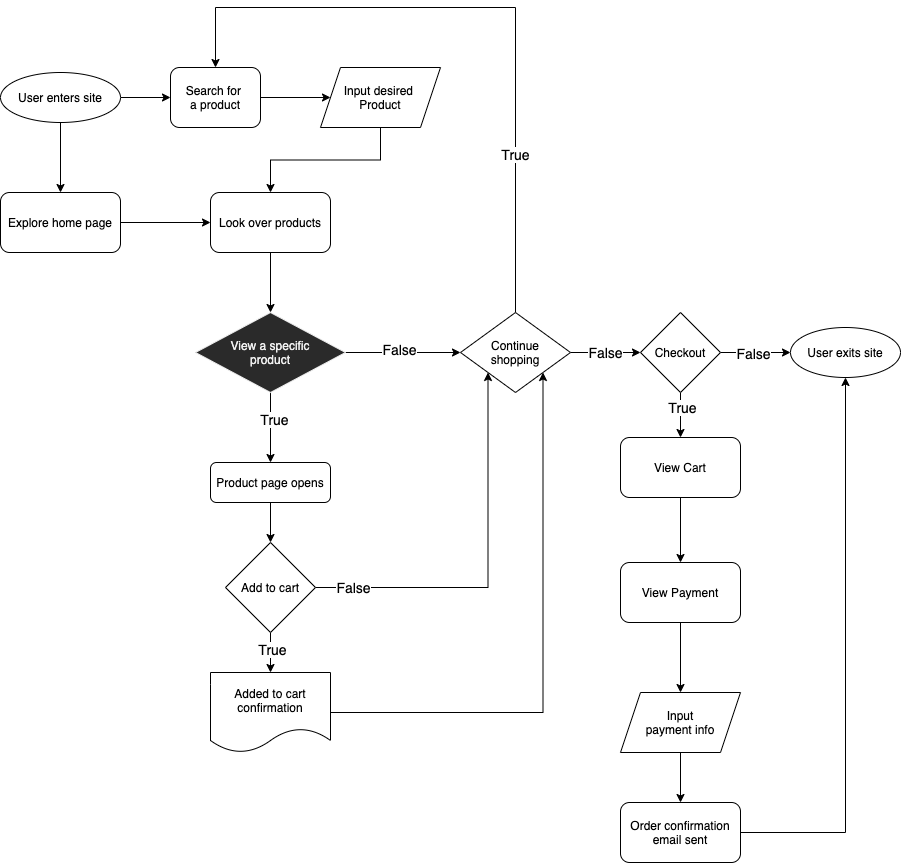

The diagram above was exported from draw.io. Its source (the exported page's mxGraphModel, read from the mxfile embedded in the PNG):
<mxGraphModel dx="846" dy="627" grid="1" gridSize="10" guides="1" tooltips="1" connect="1" arrows="1" fold="1" page="1" pageScale="1" pageWidth="850" pageHeight="1100" math="0" shadow="0">
  <root>
    <mxCell id="0" />
    <mxCell id="1" parent="0" />
    <mxCell id="4" style="edgeStyle=orthogonalEdgeStyle;rounded=0;orthogonalLoop=1;jettySize=auto;html=1;entryX=0;entryY=0.5;entryDx=0;entryDy=0;" edge="1" parent="1" source="2" target="3">
      <mxGeometry relative="1" as="geometry" />
    </mxCell>
    <mxCell id="6" style="edgeStyle=orthogonalEdgeStyle;rounded=0;orthogonalLoop=1;jettySize=auto;html=1;entryX=0.5;entryY=0;entryDx=0;entryDy=0;" edge="1" parent="1" source="2" target="5">
      <mxGeometry relative="1" as="geometry" />
    </mxCell>
    <mxCell id="2" value="User enters site" style="ellipse;whiteSpace=wrap;html=1;" vertex="1" parent="1">
      <mxGeometry x="20" y="185" width="120" height="50" as="geometry" />
    </mxCell>
    <mxCell id="8" style="edgeStyle=orthogonalEdgeStyle;rounded=0;orthogonalLoop=1;jettySize=auto;html=1;entryX=0;entryY=0.5;entryDx=0;entryDy=0;" edge="1" parent="1" source="3" target="7">
      <mxGeometry relative="1" as="geometry" />
    </mxCell>
    <mxCell id="3" value="Search for &lt;br&gt;a product" style="rounded=1;whiteSpace=wrap;html=1;" vertex="1" parent="1">
      <mxGeometry x="190" y="180" width="90" height="60" as="geometry" />
    </mxCell>
    <mxCell id="10" style="edgeStyle=orthogonalEdgeStyle;rounded=0;orthogonalLoop=1;jettySize=auto;html=1;entryX=0;entryY=0.5;entryDx=0;entryDy=0;" edge="1" parent="1" source="5" target="9">
      <mxGeometry relative="1" as="geometry" />
    </mxCell>
    <mxCell id="5" value="Explore home page" style="rounded=1;whiteSpace=wrap;html=1;" vertex="1" parent="1">
      <mxGeometry x="20" y="305" width="120" height="60" as="geometry" />
    </mxCell>
    <mxCell id="11" style="edgeStyle=orthogonalEdgeStyle;rounded=0;orthogonalLoop=1;jettySize=auto;html=1;entryX=0.5;entryY=0;entryDx=0;entryDy=0;" edge="1" parent="1" source="7" target="9">
      <mxGeometry relative="1" as="geometry" />
    </mxCell>
    <mxCell id="7" value="Input desired &lt;br&gt;Product" style="shape=parallelogram;perimeter=parallelogramPerimeter;whiteSpace=wrap;html=1;fixedSize=1;" vertex="1" parent="1">
      <mxGeometry x="340" y="180" width="120" height="60" as="geometry" />
    </mxCell>
    <mxCell id="13" style="edgeStyle=orthogonalEdgeStyle;rounded=0;orthogonalLoop=1;jettySize=auto;html=1;entryX=0.5;entryY=0;entryDx=0;entryDy=0;" edge="1" parent="1" source="9" target="12">
      <mxGeometry relative="1" as="geometry" />
    </mxCell>
    <mxCell id="9" value="Look over products" style="rounded=1;whiteSpace=wrap;html=1;" vertex="1" parent="1">
      <mxGeometry x="230" y="305" width="120" height="60" as="geometry" />
    </mxCell>
    <mxCell id="17" style="edgeStyle=orthogonalEdgeStyle;rounded=0;orthogonalLoop=1;jettySize=auto;html=1;entryX=0.5;entryY=0;entryDx=0;entryDy=0;" edge="1" parent="1" source="12" target="16">
      <mxGeometry relative="1" as="geometry" />
    </mxCell>
    <mxCell id="18" value="&lt;font style=&quot;font-size: 14px&quot;&gt;True&lt;/font&gt;" style="edgeLabel;html=1;align=center;verticalAlign=middle;resizable=0;points=[];" vertex="1" connectable="0" parent="17">
      <mxGeometry x="-0.2571" y="3" relative="1" as="geometry">
        <mxPoint as="offset" />
      </mxGeometry>
    </mxCell>
    <mxCell id="19" style="edgeStyle=orthogonalEdgeStyle;rounded=0;orthogonalLoop=1;jettySize=auto;html=1;entryX=0;entryY=0.5;entryDx=0;entryDy=0;" edge="1" parent="1" source="12" target="15">
      <mxGeometry relative="1" as="geometry" />
    </mxCell>
    <mxCell id="20" value="&lt;font style=&quot;font-size: 14px&quot;&gt;False&lt;/font&gt;" style="edgeLabel;html=1;align=center;verticalAlign=middle;resizable=0;points=[];" vertex="1" connectable="0" parent="19">
      <mxGeometry x="-0.0783" y="4" relative="1" as="geometry">
        <mxPoint as="offset" />
      </mxGeometry>
    </mxCell>
    <mxCell id="12" value="View a specific&lt;br&gt;product" style="rhombus;whiteSpace=wrap;html=1;fontFamily=Helvetica;fontSize=12;fontColor=#f0f0f0;align=center;strokeColor=#f0f0f0;fillColor=#2a2a2a;" vertex="1" parent="1">
      <mxGeometry x="215" y="425" width="150" height="80" as="geometry" />
    </mxCell>
    <mxCell id="30" style="edgeStyle=orthogonalEdgeStyle;rounded=0;orthogonalLoop=1;jettySize=auto;html=1;entryX=0.5;entryY=0;entryDx=0;entryDy=0;exitX=0.5;exitY=0;exitDx=0;exitDy=0;" edge="1" parent="1" source="15" target="3">
      <mxGeometry relative="1" as="geometry">
        <Array as="points">
          <mxPoint x="535" y="425" />
          <mxPoint x="535" y="120" />
          <mxPoint x="235" y="120" />
        </Array>
      </mxGeometry>
    </mxCell>
    <mxCell id="31" value="&lt;font style=&quot;font-size: 14px&quot;&gt;True&lt;/font&gt;" style="edgeLabel;html=1;align=center;verticalAlign=middle;resizable=0;points=[];" vertex="1" connectable="0" parent="30">
      <mxGeometry x="-0.5218" y="1" relative="1" as="geometry">
        <mxPoint as="offset" />
      </mxGeometry>
    </mxCell>
    <mxCell id="33" style="edgeStyle=orthogonalEdgeStyle;rounded=0;orthogonalLoop=1;jettySize=auto;html=1;exitX=1;exitY=0.5;exitDx=0;exitDy=0;entryX=0;entryY=0.5;entryDx=0;entryDy=0;" edge="1" parent="1" source="15" target="32">
      <mxGeometry relative="1" as="geometry" />
    </mxCell>
    <mxCell id="34" value="&lt;font style=&quot;font-size: 14px&quot;&gt;False&lt;/font&gt;" style="edgeLabel;html=1;align=center;verticalAlign=middle;resizable=0;points=[];" vertex="1" connectable="0" parent="33">
      <mxGeometry x="-0.02" y="1" relative="1" as="geometry">
        <mxPoint as="offset" />
      </mxGeometry>
    </mxCell>
    <mxCell id="15" value="Continue&lt;br&gt;shopping" style="rhombus;whiteSpace=wrap;html=1;" vertex="1" parent="1">
      <mxGeometry x="480" y="425" width="110" height="80" as="geometry" />
    </mxCell>
    <mxCell id="21" style="edgeStyle=orthogonalEdgeStyle;rounded=0;orthogonalLoop=1;jettySize=auto;html=1;" edge="1" parent="1" source="16" target="22">
      <mxGeometry relative="1" as="geometry">
        <mxPoint x="290" y="695" as="targetPoint" />
      </mxGeometry>
    </mxCell>
    <mxCell id="16" value="Product page opens" style="rounded=1;whiteSpace=wrap;html=1;" vertex="1" parent="1">
      <mxGeometry x="230" y="575" width="120" height="40" as="geometry" />
    </mxCell>
    <mxCell id="25" style="edgeStyle=orthogonalEdgeStyle;rounded=0;orthogonalLoop=1;jettySize=auto;html=1;entryX=0.5;entryY=0;entryDx=0;entryDy=0;" edge="1" parent="1" source="22" target="23">
      <mxGeometry relative="1" as="geometry" />
    </mxCell>
    <mxCell id="26" value="&lt;font style=&quot;font-size: 14px&quot;&gt;True&lt;/font&gt;" style="edgeLabel;html=1;align=center;verticalAlign=middle;resizable=0;points=[];" vertex="1" connectable="0" parent="25">
      <mxGeometry x="-0.2" y="1" relative="1" as="geometry">
        <mxPoint as="offset" />
      </mxGeometry>
    </mxCell>
    <mxCell id="28" style="edgeStyle=orthogonalEdgeStyle;rounded=0;orthogonalLoop=1;jettySize=auto;html=1;exitX=1;exitY=0.5;exitDx=0;exitDy=0;entryX=0;entryY=1;entryDx=0;entryDy=0;" edge="1" parent="1" source="22" target="15">
      <mxGeometry relative="1" as="geometry" />
    </mxCell>
    <mxCell id="29" value="&lt;font style=&quot;font-size: 14px&quot;&gt;False&lt;/font&gt;" style="edgeLabel;html=1;align=center;verticalAlign=middle;resizable=0;points=[];" vertex="1" connectable="0" parent="28">
      <mxGeometry x="-0.809" y="1" relative="1" as="geometry">
        <mxPoint as="offset" />
      </mxGeometry>
    </mxCell>
    <mxCell id="22" value="Add to cart" style="rhombus;whiteSpace=wrap;html=1;" vertex="1" parent="1">
      <mxGeometry x="245" y="655" width="90" height="90" as="geometry" />
    </mxCell>
    <mxCell id="24" style="edgeStyle=orthogonalEdgeStyle;rounded=0;orthogonalLoop=1;jettySize=auto;html=1;entryX=1;entryY=1;entryDx=0;entryDy=0;" edge="1" parent="1" source="23" target="15">
      <mxGeometry relative="1" as="geometry" />
    </mxCell>
    <mxCell id="23" value="Added to cart&lt;br&gt;confirmation" style="shape=document;whiteSpace=wrap;html=1;boundedLbl=1;" vertex="1" parent="1">
      <mxGeometry x="230" y="785" width="120" height="80" as="geometry" />
    </mxCell>
    <mxCell id="36" style="edgeStyle=orthogonalEdgeStyle;rounded=0;orthogonalLoop=1;jettySize=auto;html=1;entryX=0;entryY=0.5;entryDx=0;entryDy=0;" edge="1" parent="1" source="32" target="35">
      <mxGeometry relative="1" as="geometry" />
    </mxCell>
    <mxCell id="37" value="&lt;font style=&quot;font-size: 14px&quot;&gt;False&lt;/font&gt;" style="edgeLabel;html=1;align=center;verticalAlign=middle;resizable=0;points=[];" vertex="1" connectable="0" parent="36">
      <mxGeometry x="-0.1" y="4" relative="1" as="geometry">
        <mxPoint y="4" as="offset" />
      </mxGeometry>
    </mxCell>
    <mxCell id="44" style="edgeStyle=orthogonalEdgeStyle;rounded=0;orthogonalLoop=1;jettySize=auto;html=1;entryX=0.5;entryY=0;entryDx=0;entryDy=0;" edge="1" parent="1" source="32" target="39">
      <mxGeometry relative="1" as="geometry" />
    </mxCell>
    <mxCell id="48" value="&lt;font style=&quot;font-size: 14px&quot;&gt;True&lt;/font&gt;" style="edgeLabel;html=1;align=center;verticalAlign=middle;resizable=0;points=[];" vertex="1" connectable="0" parent="44">
      <mxGeometry x="-0.36" y="1" relative="1" as="geometry">
        <mxPoint as="offset" />
      </mxGeometry>
    </mxCell>
    <mxCell id="32" value="Checkout" style="rhombus;whiteSpace=wrap;html=1;" vertex="1" parent="1">
      <mxGeometry x="660" y="425" width="80" height="80" as="geometry" />
    </mxCell>
    <mxCell id="35" value="User exits site" style="ellipse;whiteSpace=wrap;html=1;" vertex="1" parent="1">
      <mxGeometry x="810" y="440" width="110" height="50" as="geometry" />
    </mxCell>
    <mxCell id="45" style="edgeStyle=orthogonalEdgeStyle;rounded=0;orthogonalLoop=1;jettySize=auto;html=1;entryX=0.5;entryY=0;entryDx=0;entryDy=0;" edge="1" parent="1" source="39" target="40">
      <mxGeometry relative="1" as="geometry" />
    </mxCell>
    <mxCell id="39" value="View Cart" style="rounded=1;whiteSpace=wrap;html=1;" vertex="1" parent="1">
      <mxGeometry x="640" y="550" width="120" height="60" as="geometry" />
    </mxCell>
    <mxCell id="46" style="edgeStyle=orthogonalEdgeStyle;rounded=0;orthogonalLoop=1;jettySize=auto;html=1;entryX=0.5;entryY=0;entryDx=0;entryDy=0;" edge="1" parent="1" source="40" target="41">
      <mxGeometry relative="1" as="geometry" />
    </mxCell>
    <mxCell id="40" value="View Payment" style="rounded=1;whiteSpace=wrap;html=1;" vertex="1" parent="1">
      <mxGeometry x="640" y="675" width="120" height="60" as="geometry" />
    </mxCell>
    <mxCell id="47" style="edgeStyle=orthogonalEdgeStyle;rounded=0;orthogonalLoop=1;jettySize=auto;html=1;entryX=0.5;entryY=0;entryDx=0;entryDy=0;" edge="1" parent="1" source="41" target="42">
      <mxGeometry relative="1" as="geometry" />
    </mxCell>
    <mxCell id="41" value="Input&lt;br&gt;payment info" style="shape=parallelogram;perimeter=parallelogramPerimeter;whiteSpace=wrap;html=1;fixedSize=1;" vertex="1" parent="1">
      <mxGeometry x="640" y="805" width="120" height="60" as="geometry" />
    </mxCell>
    <mxCell id="43" style="edgeStyle=orthogonalEdgeStyle;rounded=0;orthogonalLoop=1;jettySize=auto;html=1;entryX=0.5;entryY=1;entryDx=0;entryDy=0;" edge="1" parent="1" source="42" target="35">
      <mxGeometry relative="1" as="geometry" />
    </mxCell>
    <mxCell id="42" value="Order confirmation&lt;br&gt;email sent" style="rounded=1;whiteSpace=wrap;html=1;" vertex="1" parent="1">
      <mxGeometry x="640" y="915" width="120" height="60" as="geometry" />
    </mxCell>
  </root>
</mxGraphModel>